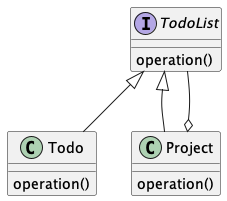

The diagram above was rendered by PlantUML. Its source (embedded in the PNG):
@startuml

interface TodoList {
  operation()
}

class Todo {
  operation()
}

class Project {
  operation()
}

TodoList <|-- Todo
TodoList <|-- Project
Project o-- TodoList

@enduml